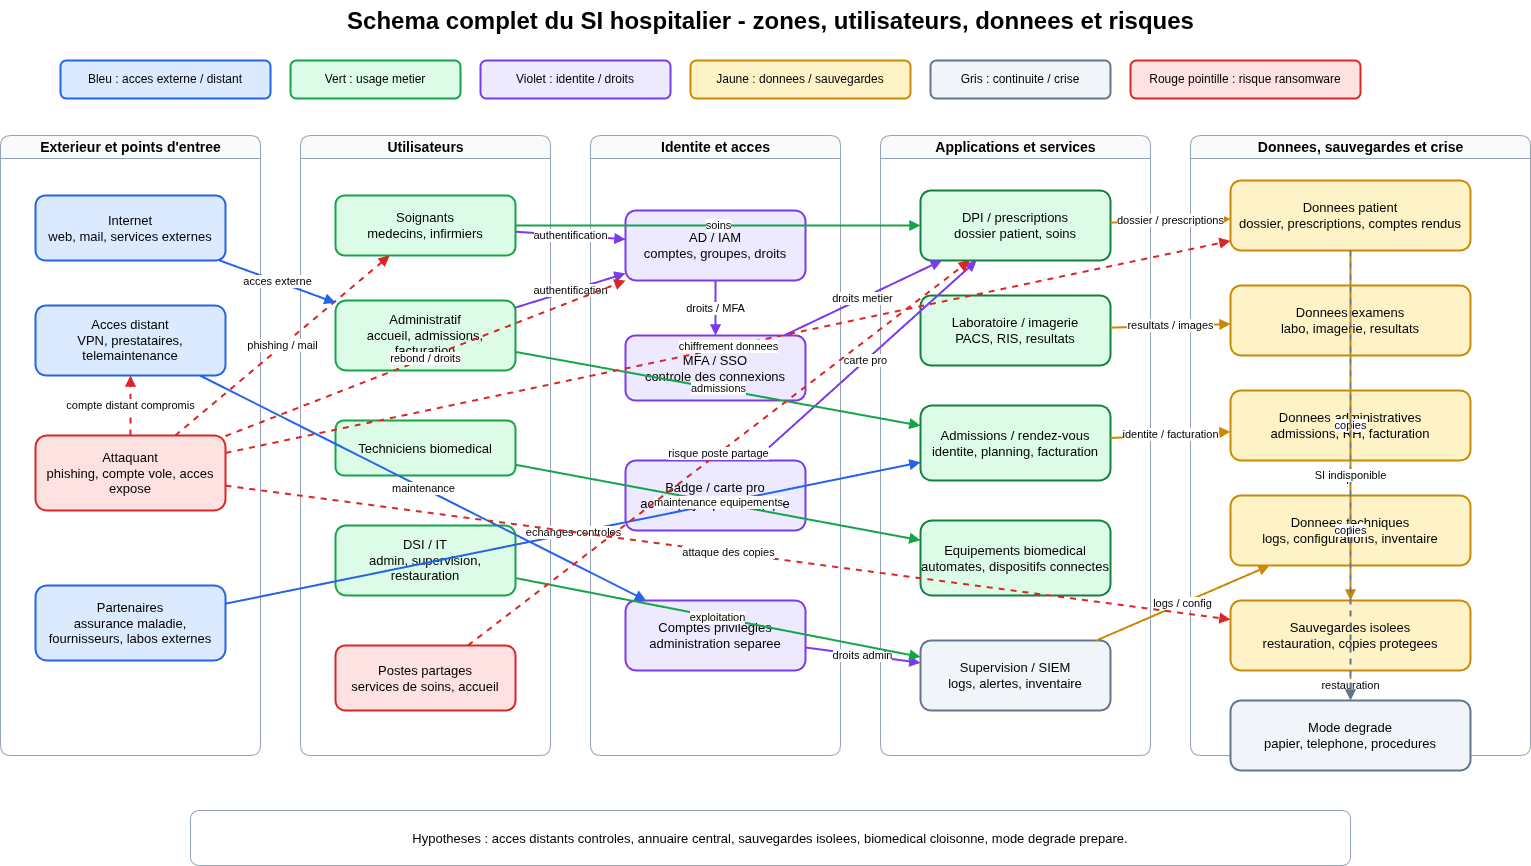

The diagram above was exported from draw.io. Its source (the exported page's mxGraphModel, read from the mxfile embedded in the PNG):
<mxGraphModel dx="563" dy="848" grid="1" gridSize="10" guides="1" tooltips="1" connect="1" arrows="1" fold="1" page="1" pageScale="1" pageWidth="1654" pageHeight="1169" math="0" shadow="0">
  <root>
    <mxCell id="0" />
    <mxCell id="1" parent="0" />
    <mxCell id="title" value="Schema complet du SI hospitalier - zones, utilisateurs, donnees et risques" style="text;html=1;strokeColor=none;fillColor=none;fontSize=24;fontStyle=1;align=center;" parent="1" vertex="1">
      <mxGeometry x="340" y="25" width="980" height="40" as="geometry" />
    </mxCell>
    <mxCell id="leg1" value="Bleu : acces externe / distant" style="rounded=1;whiteSpace=wrap;html=1;fillColor=#dbeafe;strokeColor=#2563eb;strokeWidth=2;fontSize=12;" parent="1" vertex="1">
      <mxGeometry x="120" y="85" width="210" height="38" as="geometry" />
    </mxCell>
    <mxCell id="leg2" value="Vert : usage metier" style="rounded=1;whiteSpace=wrap;html=1;fillColor=#dcfce7;strokeColor=#16a34a;strokeWidth=2;fontSize=12;" parent="1" vertex="1">
      <mxGeometry x="350" y="85" width="170" height="38" as="geometry" />
    </mxCell>
    <mxCell id="leg3" value="Violet : identite / droits" style="rounded=1;whiteSpace=wrap;html=1;fillColor=#ede9fe;strokeColor=#7c3aed;strokeWidth=2;fontSize=12;" parent="1" vertex="1">
      <mxGeometry x="540" y="85" width="190" height="38" as="geometry" />
    </mxCell>
    <mxCell id="leg4" value="Jaune : donnees / sauvegardes" style="rounded=1;whiteSpace=wrap;html=1;fillColor=#fef3c7;strokeColor=#ca8a04;strokeWidth=2;fontSize=12;" parent="1" vertex="1">
      <mxGeometry x="750" y="85" width="220" height="38" as="geometry" />
    </mxCell>
    <mxCell id="leg5" value="Gris : continuite / crise" style="rounded=1;whiteSpace=wrap;html=1;fillColor=#f1f5f9;strokeColor=#64748b;strokeWidth=2;fontSize=12;" parent="1" vertex="1">
      <mxGeometry x="990" y="85" width="180" height="38" as="geometry" />
    </mxCell>
    <mxCell id="leg6" value="Rouge pointille : risque ransomware" style="rounded=1;whiteSpace=wrap;html=1;fillColor=#fee2e2;strokeColor=#dc2626;strokeWidth=2;fontSize=12;" parent="1" vertex="1">
      <mxGeometry x="1190" y="85" width="230" height="38" as="geometry" />
    </mxCell>
    <mxCell id="zone-ext" value="Exterieur et points d'entree" style="swimlane;html=1;rounded=1;fillColor=#f8fafc;strokeColor=#94a3b8;fontStyle=1;fontSize=14;" parent="1" vertex="1">
      <mxGeometry x="60" y="160" width="260" height="620" as="geometry" />
    </mxCell>
    <mxCell id="zone-users" value="Utilisateurs" style="swimlane;html=1;rounded=1;fillColor=#f8fafc;strokeColor=#94a3b8;fontStyle=1;fontSize=14;" parent="1" vertex="1">
      <mxGeometry x="360" y="160" width="250" height="620" as="geometry" />
    </mxCell>
    <mxCell id="zone-auth" value="Identite et acces" style="swimlane;html=1;rounded=1;fillColor=#f8fafc;strokeColor=#94a3b8;fontStyle=1;fontSize=14;" parent="1" vertex="1">
      <mxGeometry x="650" y="160" width="250" height="620" as="geometry" />
    </mxCell>
    <mxCell id="zone-apps" value="Applications et services" style="swimlane;html=1;rounded=1;fillColor=#f8fafc;strokeColor=#94a3b8;fontStyle=1;fontSize=14;" parent="1" vertex="1">
      <mxGeometry x="940" y="160" width="270" height="620" as="geometry" />
    </mxCell>
    <mxCell id="zone-data" value="Donnees, sauvegardes et crise" style="swimlane;html=1;rounded=1;fillColor=#f8fafc;strokeColor=#94a3b8;fontStyle=1;fontSize=14;" parent="1" vertex="1">
      <mxGeometry x="1250" y="160" width="340" height="620" as="geometry" />
    </mxCell>
    <mxCell id="internet" value="Internet&lt;br&gt;web, mail, services externes" style="rounded=1;whiteSpace=wrap;html=1;fillColor=#dbeafe;strokeColor=#2563eb;strokeWidth=2;fontSize=13;" parent="1" vertex="1">
      <mxGeometry x="95" y="220" width="190" height="65" as="geometry" />
    </mxCell>
    <mxCell id="vpn" value="Acces distant&lt;br&gt;VPN, prestataires, telemaintenance" style="rounded=1;whiteSpace=wrap;html=1;fillColor=#dbeafe;strokeColor=#2563eb;strokeWidth=2;fontSize=13;" parent="1" vertex="1">
      <mxGeometry x="95" y="330" width="190" height="70" as="geometry" />
    </mxCell>
    <mxCell id="attacker" value="Attaquant&lt;br&gt;phishing, compte vole, acces expose" style="rounded=1;whiteSpace=wrap;html=1;fillColor=#fee2e2;strokeColor=#dc2626;strokeWidth=2;fontSize=13;" parent="1" vertex="1">
      <mxGeometry x="95" y="460" width="190" height="75" as="geometry" />
    </mxCell>
    <mxCell id="partners" value="Partenaires&lt;br&gt;assurance maladie, fournisseurs, labos externes" style="rounded=1;whiteSpace=wrap;html=1;fillColor=#dbeafe;strokeColor=#2563eb;strokeWidth=2;fontSize=13;" parent="1" vertex="1">
      <mxGeometry x="95" y="610" width="190" height="75" as="geometry" />
    </mxCell>
    <mxCell id="care" value="Soignants&lt;br&gt;medecins, infirmiers" style="rounded=1;whiteSpace=wrap;html=1;fillColor=#dcfce7;strokeColor=#16a34a;strokeWidth=2;fontSize=13;" parent="1" vertex="1">
      <mxGeometry x="395" y="220" width="180" height="60" as="geometry" />
    </mxCell>
    <mxCell id="admuser" value="Administratif&lt;br&gt;accueil, admissions, facturation" style="rounded=1;whiteSpace=wrap;html=1;fillColor=#dcfce7;strokeColor=#16a34a;strokeWidth=2;fontSize=13;" parent="1" vertex="1">
      <mxGeometry x="395" y="325" width="180" height="70" as="geometry" />
    </mxCell>
    <mxCell id="biouser" value="Techniciens biomedical" style="rounded=1;whiteSpace=wrap;html=1;fillColor=#dcfce7;strokeColor=#16a34a;strokeWidth=2;fontSize=13;" parent="1" vertex="1">
      <mxGeometry x="395" y="445" width="180" height="55" as="geometry" />
    </mxCell>
    <mxCell id="ituser" value="DSI / IT&lt;br&gt;admin, supervision, restauration" style="rounded=1;whiteSpace=wrap;html=1;fillColor=#dcfce7;strokeColor=#16a34a;strokeWidth=2;fontSize=13;" parent="1" vertex="1">
      <mxGeometry x="395" y="550" width="180" height="70" as="geometry" />
    </mxCell>
    <mxCell id="shared" value="Postes partages&lt;br&gt;services de soins, accueil" style="rounded=1;whiteSpace=wrap;html=1;fillColor=#fee2e2;strokeColor=#dc2626;strokeWidth=2;fontSize=13;" parent="1" vertex="1">
      <mxGeometry x="395" y="670" width="180" height="65" as="geometry" />
    </mxCell>
    <mxCell id="iam" value="AD / IAM&lt;br&gt;comptes, groupes, droits" style="rounded=1;whiteSpace=wrap;html=1;fillColor=#ede9fe;strokeColor=#7c3aed;strokeWidth=2;fontSize=13;" parent="1" vertex="1">
      <mxGeometry x="685" y="235" width="180" height="70" as="geometry" />
    </mxCell>
    <mxCell id="mfa" value="MFA / SSO&lt;br&gt;controle des connexions" style="rounded=1;whiteSpace=wrap;html=1;fillColor=#ede9fe;strokeColor=#7c3aed;strokeWidth=2;fontSize=13;" parent="1" vertex="1">
      <mxGeometry x="685" y="360" width="180" height="65" as="geometry" />
    </mxCell>
    <mxCell id="badge" value="Badge / carte pro&lt;br&gt;acces physique et logique" style="rounded=1;whiteSpace=wrap;html=1;fillColor=#ede9fe;strokeColor=#7c3aed;strokeWidth=2;fontSize=13;" parent="1" vertex="1">
      <mxGeometry x="685" y="485" width="180" height="70" as="geometry" />
    </mxCell>
    <mxCell id="adminaccess" value="Comptes privilegies&lt;br&gt;administration separee" style="rounded=1;whiteSpace=wrap;html=1;fillColor=#ede9fe;strokeColor=#7c3aed;strokeWidth=2;fontSize=13;" parent="1" vertex="1">
      <mxGeometry x="685" y="625" width="180" height="70" as="geometry" />
    </mxCell>
    <mxCell id="dpi" value="DPI / prescriptions&lt;br&gt;dossier patient, soins" style="rounded=1;whiteSpace=wrap;html=1;fillColor=#dcfce7;strokeColor=#15803d;strokeWidth=2;fontSize=13;" parent="1" vertex="1">
      <mxGeometry x="980" y="215" width="190" height="70" as="geometry" />
    </mxCell>
    <mxCell id="labimg" value="Laboratoire / imagerie&lt;br&gt;PACS, RIS, resultats" style="rounded=1;whiteSpace=wrap;html=1;fillColor=#dcfce7;strokeColor=#15803d;strokeWidth=2;fontSize=13;" parent="1" vertex="1">
      <mxGeometry x="980" y="320" width="190" height="70" as="geometry" />
    </mxCell>
    <mxCell id="admissions" value="Admissions / rendez-vous&lt;br&gt;identite, planning, facturation" style="rounded=1;whiteSpace=wrap;html=1;fillColor=#dcfce7;strokeColor=#15803d;strokeWidth=2;fontSize=13;" parent="1" vertex="1">
      <mxGeometry x="980" y="430" width="190" height="75" as="geometry" />
    </mxCell>
    <mxCell id="biomed" value="Equipements biomedical&lt;br&gt;automates, dispositifs connectes" style="rounded=1;whiteSpace=wrap;html=1;fillColor=#dcfce7;strokeColor=#15803d;strokeWidth=2;fontSize=13;" parent="1" vertex="1">
      <mxGeometry x="980" y="545" width="190" height="75" as="geometry" />
    </mxCell>
    <mxCell id="techtools" value="Supervision / SIEM&lt;br&gt;logs, alertes, inventaire" style="rounded=1;whiteSpace=wrap;html=1;fillColor=#f1f5f9;strokeColor=#64748b;strokeWidth=2;fontSize=13;" parent="1" vertex="1">
      <mxGeometry x="980" y="665" width="190" height="70" as="geometry" />
    </mxCell>
    <mxCell id="patientdata" value="Donnees patient&lt;br&gt;dossier, prescriptions, comptes rendus" style="rounded=1;whiteSpace=wrap;html=1;fillColor=#fef3c7;strokeColor=#ca8a04;strokeWidth=2;fontSize=13;" parent="1" vertex="1">
      <mxGeometry x="1290" y="205" width="240" height="70" as="geometry" />
    </mxCell>
    <mxCell id="examdata" value="Donnees examens&lt;br&gt;labo, imagerie, resultats" style="rounded=1;whiteSpace=wrap;html=1;fillColor=#fef3c7;strokeColor=#ca8a04;strokeWidth=2;fontSize=13;" parent="1" vertex="1">
      <mxGeometry x="1290" y="310" width="240" height="70" as="geometry" />
    </mxCell>
    <mxCell id="admindata" value="Donnees administratives&lt;br&gt;admissions, RH, facturation" style="rounded=1;whiteSpace=wrap;html=1;fillColor=#fef3c7;strokeColor=#ca8a04;strokeWidth=2;fontSize=13;" parent="1" vertex="1">
      <mxGeometry x="1290" y="415" width="240" height="70" as="geometry" />
    </mxCell>
    <mxCell id="techdata" value="Donnees techniques&lt;br&gt;logs, configurations, inventaire" style="rounded=1;whiteSpace=wrap;html=1;fillColor=#fef3c7;strokeColor=#ca8a04;strokeWidth=2;fontSize=13;" parent="1" vertex="1">
      <mxGeometry x="1290" y="520" width="240" height="70" as="geometry" />
    </mxCell>
    <mxCell id="backup" value="Sauvegardes isolees&lt;br&gt;restauration, copies protegees" style="rounded=1;whiteSpace=wrap;html=1;fillColor=#fef3c7;strokeColor=#ca8a04;strokeWidth=2;fontSize=13;" parent="1" vertex="1">
      <mxGeometry x="1290" y="625" width="240" height="70" as="geometry" />
    </mxCell>
    <mxCell id="crisis" value="Mode degrade&lt;br&gt;papier, telephone, procedures" style="rounded=1;whiteSpace=wrap;html=1;fillColor=#f1f5f9;strokeColor=#64748b;strokeWidth=2;fontSize=13;" parent="1" vertex="1">
      <mxGeometry x="1290" y="725" width="240" height="70" as="geometry" />
    </mxCell>
    <mxCell id="e1" value="phishing / mail" style="endArrow=block;html=1;rounded=0;dashed=1;strokeColor=#dc2626;strokeWidth=2;fontSize=11;" parent="1" source="attacker" target="care" edge="1">
      <mxGeometry relative="1" as="geometry" />
    </mxCell>
    <mxCell id="e2" value="compte distant compromis" style="endArrow=block;html=1;rounded=0;dashed=1;strokeColor=#dc2626;strokeWidth=2;fontSize=11;" parent="1" source="attacker" target="vpn" edge="1">
      <mxGeometry relative="1" as="geometry" />
    </mxCell>
    <mxCell id="e3" value="acces externe" style="endArrow=block;html=1;rounded=0;strokeColor=#2563eb;strokeWidth=2;fontSize=11;" parent="1" source="internet" target="admuser" edge="1">
      <mxGeometry relative="1" as="geometry" />
    </mxCell>
    <mxCell id="e4" value="maintenance" style="endArrow=block;html=1;rounded=0;strokeColor=#2563eb;strokeWidth=2;fontSize=11;" parent="1" source="vpn" target="adminaccess" edge="1">
      <mxGeometry relative="1" as="geometry" />
    </mxCell>
    <mxCell id="e5" value="echanges controles" style="endArrow=block;html=1;rounded=0;strokeColor=#2563eb;strokeWidth=2;fontSize=11;" parent="1" source="partners" target="admissions" edge="1">
      <mxGeometry relative="1" as="geometry" />
    </mxCell>
    <mxCell id="e6" value="authentification" style="endArrow=block;html=1;rounded=0;strokeColor=#7c3aed;strokeWidth=2;fontSize=11;" parent="1" source="care" target="iam" edge="1">
      <mxGeometry relative="1" as="geometry" />
    </mxCell>
    <mxCell id="e7" value="authentification" style="endArrow=block;html=1;rounded=0;strokeColor=#7c3aed;strokeWidth=2;fontSize=11;" parent="1" source="admuser" target="iam" edge="1">
      <mxGeometry relative="1" as="geometry" />
    </mxCell>
    <mxCell id="e8" value="droits / MFA" style="endArrow=block;html=1;rounded=0;strokeColor=#7c3aed;strokeWidth=2;fontSize=11;" parent="1" source="iam" target="mfa" edge="1">
      <mxGeometry relative="1" as="geometry" />
    </mxCell>
    <mxCell id="e9" value="carte pro" style="endArrow=block;html=1;rounded=0;strokeColor=#7c3aed;strokeWidth=2;fontSize=11;" parent="1" source="badge" target="dpi" edge="1">
      <mxGeometry relative="1" as="geometry" />
    </mxCell>
    <mxCell id="e10" value="droits metier" style="endArrow=block;html=1;rounded=0;strokeColor=#7c3aed;strokeWidth=2;fontSize=11;" parent="1" source="mfa" target="dpi" edge="1">
      <mxGeometry relative="1" as="geometry" />
    </mxCell>
    <mxCell id="e11" value="droits admin" style="endArrow=block;html=1;rounded=0;strokeColor=#7c3aed;strokeWidth=2;fontSize=11;" parent="1" source="adminaccess" target="techtools" edge="1">
      <mxGeometry relative="1" as="geometry" />
    </mxCell>
    <mxCell id="e12" value="soins" style="endArrow=block;html=1;rounded=0;strokeColor=#16a34a;strokeWidth=2;fontSize=11;" parent="1" source="care" target="dpi" edge="1">
      <mxGeometry relative="1" as="geometry" />
    </mxCell>
    <mxCell id="e13" value="admissions" style="endArrow=block;html=1;rounded=0;strokeColor=#16a34a;strokeWidth=2;fontSize=11;" parent="1" source="admuser" target="admissions" edge="1">
      <mxGeometry relative="1" as="geometry" />
    </mxCell>
    <mxCell id="e14" value="maintenance equipements" style="endArrow=block;html=1;rounded=0;strokeColor=#16a34a;strokeWidth=2;fontSize=11;" parent="1" source="biouser" target="biomed" edge="1">
      <mxGeometry relative="1" as="geometry" />
    </mxCell>
    <mxCell id="e15" value="exploitation" style="endArrow=block;html=1;rounded=0;strokeColor=#16a34a;strokeWidth=2;fontSize=11;" parent="1" source="ituser" target="techtools" edge="1">
      <mxGeometry relative="1" as="geometry" />
    </mxCell>
    <mxCell id="e16" value="risque poste partage" style="endArrow=block;html=1;rounded=0;dashed=1;strokeColor=#dc2626;strokeWidth=2;fontSize=11;" parent="1" source="shared" target="dpi" edge="1">
      <mxGeometry relative="1" as="geometry" />
    </mxCell>
    <mxCell id="e17" value="dossier / prescriptions" style="endArrow=block;html=1;rounded=0;strokeColor=#ca8a04;strokeWidth=2;fontSize=11;" parent="1" source="dpi" target="patientdata" edge="1">
      <mxGeometry relative="1" as="geometry" />
    </mxCell>
    <mxCell id="e18" value="resultats / images" style="endArrow=block;html=1;rounded=0;strokeColor=#ca8a04;strokeWidth=2;fontSize=11;" parent="1" source="labimg" target="examdata" edge="1">
      <mxGeometry relative="1" as="geometry" />
    </mxCell>
    <mxCell id="e19" value="identite / facturation" style="endArrow=block;html=1;rounded=0;strokeColor=#ca8a04;strokeWidth=2;fontSize=11;" parent="1" source="admissions" target="admindata" edge="1">
      <mxGeometry relative="1" as="geometry" />
    </mxCell>
    <mxCell id="e20" value="logs / config" style="endArrow=block;html=1;rounded=0;strokeColor=#ca8a04;strokeWidth=2;fontSize=11;" parent="1" source="techtools" target="techdata" edge="1">
      <mxGeometry relative="1" as="geometry" />
    </mxCell>
    <mxCell id="e21" value="copies" style="endArrow=block;html=1;rounded=0;strokeColor=#ca8a04;strokeWidth=2;fontSize=11;" parent="1" source="patientdata" target="backup" edge="1">
      <mxGeometry relative="1" as="geometry" />
    </mxCell>
    <mxCell id="e22" value="copies" style="endArrow=block;html=1;rounded=0;strokeColor=#ca8a04;strokeWidth=2;fontSize=11;" parent="1" source="examdata" target="backup" edge="1">
      <mxGeometry relative="1" as="geometry" />
    </mxCell>
    <mxCell id="e23" value="copies" style="endArrow=block;html=1;rounded=0;strokeColor=#ca8a04;strokeWidth=2;fontSize=11;" parent="1" source="admindata" target="backup" edge="1">
      <mxGeometry relative="1" as="geometry" />
    </mxCell>
    <mxCell id="e24" value="restauration" style="endArrow=block;html=1;rounded=0;strokeColor=#ca8a04;strokeWidth=2;fontSize=11;" parent="1" source="backup" target="crisis" edge="1">
      <mxGeometry relative="1" as="geometry" />
    </mxCell>
    <mxCell id="e25" value="rebond / droits" style="endArrow=block;html=1;rounded=0;dashed=1;strokeColor=#dc2626;strokeWidth=2;fontSize=11;" parent="1" source="attacker" target="iam" edge="1">
      <mxGeometry relative="1" as="geometry" />
    </mxCell>
    <mxCell id="e26" value="chiffrement donnees" style="endArrow=block;html=1;rounded=0;dashed=1;strokeColor=#dc2626;strokeWidth=2;fontSize=11;" parent="1" source="attacker" target="patientdata" edge="1">
      <mxGeometry relative="1" as="geometry" />
    </mxCell>
    <mxCell id="e27" value="attaque des copies" style="endArrow=block;html=1;rounded=0;dashed=1;strokeColor=#dc2626;strokeWidth=2;fontSize=11;" parent="1" source="attacker" target="backup" edge="1">
      <mxGeometry relative="1" as="geometry" />
    </mxCell>
    <mxCell id="e28" value="SI indisponible" style="endArrow=block;html=1;rounded=0;dashed=1;strokeColor=#64748b;strokeWidth=2;fontSize=11;" parent="1" source="patientdata" target="crisis" edge="1">
      <mxGeometry relative="1" as="geometry" />
    </mxCell>
    <mxCell id="notes" value="Hypotheses : acces distants controles, annuaire central, sauvegardes isolees, biomedical cloisonne, mode degrade prepare." style="rounded=1;whiteSpace=wrap;html=1;fillColor=#ffffff;strokeColor=#94a3b8;fontSize=13;align=center;" parent="1" vertex="1">
      <mxGeometry x="250" y="835" width="1160" height="55" as="geometry" />
    </mxCell>
  </root>
</mxGraphModel>